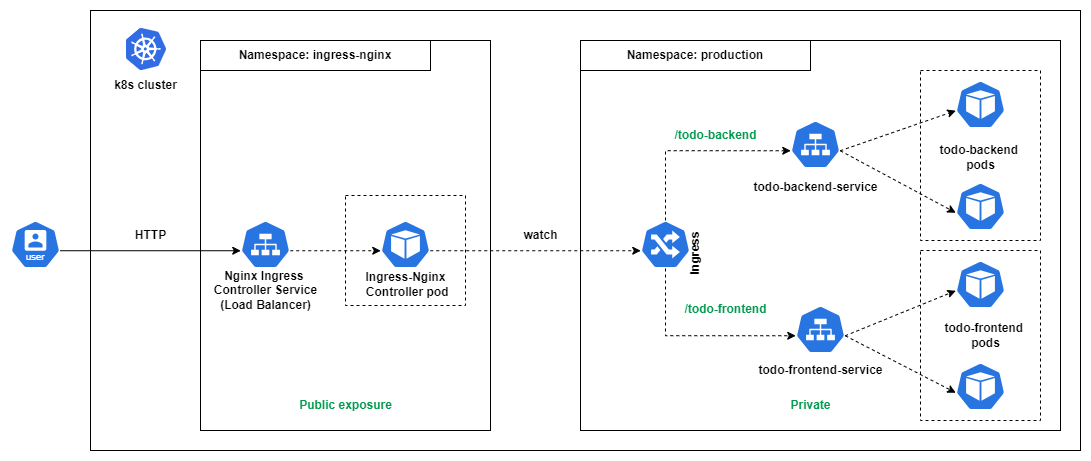

The diagram above was exported from draw.io. Its source (the exported page's mxGraphModel, read from the mxfile embedded in the PNG):
<mxGraphModel dx="1050" dy="621" grid="1" gridSize="10" guides="1" tooltips="1" connect="1" arrows="1" fold="1" page="1" pageScale="1" pageWidth="827" pageHeight="1169" math="0" shadow="0">
  <root>
    <mxCell id="0" />
    <mxCell id="1" parent="0" />
    <mxCell id="hKWNQ9RxquJHhmgD3VgB-1" value="" style="rounded=0;whiteSpace=wrap;html=1;" parent="1" vertex="1">
      <mxGeometry x="280" y="40" width="990" height="440" as="geometry" />
    </mxCell>
    <mxCell id="hKWNQ9RxquJHhmgD3VgB-3" value="" style="editableCssRules=.*;html=1;shape=image;verticalLabelPosition=bottom;labelBackgroundColor=#ffffff;verticalAlign=top;aspect=fixed;imageAspect=0;image=data:image/svg+xml,(base64 omitted: 7556 chars);fontColor=default;direction=south;" parent="1" vertex="1">
      <mxGeometry x="315.005" y="57.894999999999996" width="40" height="42.11" as="geometry" />
    </mxCell>
    <mxCell id="hKWNQ9RxquJHhmgD3VgB-5" value="" style="rounded=0;whiteSpace=wrap;html=1;" parent="1" vertex="1">
      <mxGeometry x="390" y="70" width="290" height="390" as="geometry" />
    </mxCell>
    <mxCell id="hKWNQ9RxquJHhmgD3VgB-6" value="&lt;b&gt;Namespace: ingress-nginx&lt;/b&gt;" style="rounded=0;whiteSpace=wrap;html=1;" parent="1" vertex="1">
      <mxGeometry x="390" y="70" width="230" height="30" as="geometry" />
    </mxCell>
    <mxCell id="hKWNQ9RxquJHhmgD3VgB-8" value="&lt;b&gt;k8s cluster&lt;/b&gt;" style="text;html=1;align=center;verticalAlign=middle;resizable=0;points=[];autosize=1;strokeColor=none;fillColor=none;" parent="1" vertex="1">
      <mxGeometry x="290" y="100" width="90" height="30" as="geometry" />
    </mxCell>
    <mxCell id="hKWNQ9RxquJHhmgD3VgB-9" value="" style="rounded=0;whiteSpace=wrap;html=1;dashed=1;" parent="1" vertex="1">
      <mxGeometry x="535" y="225" width="120" height="110" as="geometry" />
    </mxCell>
    <mxCell id="hKWNQ9RxquJHhmgD3VgB-10" value="" style="aspect=fixed;sketch=0;html=1;dashed=0;whitespace=wrap;verticalLabelPosition=bottom;verticalAlign=top;fillColor=#2875E2;strokeColor=#ffffff;points=[[0.005,0.63,0],[0.1,0.2,0],[0.9,0.2,0],[0.5,0,0],[0.995,0.63,0],[0.72,0.99,0],[0.5,1,0],[0.28,0.99,0]];shape=mxgraph.kubernetes.icon2;prIcon=pod" parent="1" vertex="1">
      <mxGeometry x="570" y="250" width="50" height="48" as="geometry" />
    </mxCell>
    <mxCell id="hKWNQ9RxquJHhmgD3VgB-16" value="" style="aspect=fixed;sketch=0;html=1;dashed=0;whitespace=wrap;verticalLabelPosition=bottom;verticalAlign=top;fillColor=#2875E2;strokeColor=#ffffff;points=[[0.005,0.63,0],[0.1,0.2,0],[0.9,0.2,0],[0.5,0,0],[0.995,0.63,0],[0.72,0.99,0],[0.5,1,0],[0.28,0.99,0]];shape=mxgraph.kubernetes.icon2;prIcon=svc" parent="1" vertex="1">
      <mxGeometry x="430" y="250" width="50" height="48" as="geometry" />
    </mxCell>
    <mxCell id="hKWNQ9RxquJHhmgD3VgB-17" value="&lt;b&gt;Nginx Ingress&amp;nbsp;&lt;/b&gt;&lt;div&gt;&lt;b&gt;Controller Service&lt;/b&gt;&lt;/div&gt;&lt;div&gt;&lt;b&gt;(Load Balancer)&lt;/b&gt;&lt;/div&gt;" style="text;html=1;align=center;verticalAlign=middle;resizable=0;points=[];autosize=1;strokeColor=none;fillColor=none;" parent="1" vertex="1">
      <mxGeometry x="390" y="290" width="130" height="60" as="geometry" />
    </mxCell>
    <mxCell id="hKWNQ9RxquJHhmgD3VgB-29" value="" style="rounded=0;whiteSpace=wrap;html=1;" parent="1" vertex="1">
      <mxGeometry x="770" y="70" width="480" height="390" as="geometry" />
    </mxCell>
    <mxCell id="hKWNQ9RxquJHhmgD3VgB-30" value="&lt;b&gt;Namespace: production&lt;/b&gt;" style="rounded=0;whiteSpace=wrap;html=1;" parent="1" vertex="1">
      <mxGeometry x="770" y="70" width="230" height="30" as="geometry" />
    </mxCell>
    <mxCell id="hKWNQ9RxquJHhmgD3VgB-31" value="&lt;b&gt;Ingress-Nginx&lt;/b&gt;&lt;div&gt;&lt;b&gt;&amp;nbsp;Controller pod&lt;/b&gt;&lt;/div&gt;" style="text;html=1;align=center;verticalAlign=middle;resizable=0;points=[];autosize=1;strokeColor=none;fillColor=none;" parent="1" vertex="1">
      <mxGeometry x="540" y="294" width="110" height="40" as="geometry" />
    </mxCell>
    <mxCell id="hKWNQ9RxquJHhmgD3VgB-33" value="&lt;b&gt;Ingress&lt;/b&gt;" style="text;html=1;align=center;verticalAlign=middle;resizable=0;points=[];autosize=1;strokeColor=none;fillColor=none;rotation=-90;" parent="1" vertex="1">
      <mxGeometry x="850" y="268" width="70" height="30" as="geometry" />
    </mxCell>
    <mxCell id="hKWNQ9RxquJHhmgD3VgB-34" value="" style="aspect=fixed;sketch=0;html=1;dashed=0;whitespace=wrap;verticalLabelPosition=bottom;verticalAlign=top;fillColor=#2875E2;strokeColor=#ffffff;points=[[0.005,0.63,0],[0.1,0.2,0],[0.9,0.2,0],[0.5,0,0],[0.995,0.63,0],[0.72,0.99,0],[0.5,1,0],[0.28,0.99,0]];shape=mxgraph.kubernetes.icon2;prIcon=ing" parent="1" vertex="1">
      <mxGeometry x="830" y="250" width="50" height="48" as="geometry" />
    </mxCell>
    <mxCell id="hKWNQ9RxquJHhmgD3VgB-35" value="" style="aspect=fixed;sketch=0;html=1;dashed=0;whitespace=wrap;verticalLabelPosition=bottom;verticalAlign=top;fillColor=#2875E2;strokeColor=#ffffff;points=[[0.005,0.63,0],[0.1,0.2,0],[0.9,0.2,0],[0.5,0,0],[0.995,0.63,0],[0.72,0.99,0],[0.5,1,0],[0.28,0.99,0]];shape=mxgraph.kubernetes.icon2;prIcon=svc" parent="1" vertex="1">
      <mxGeometry x="980" y="150" width="50" height="48" as="geometry" />
    </mxCell>
    <mxCell id="hKWNQ9RxquJHhmgD3VgB-36" value="" style="aspect=fixed;sketch=0;html=1;dashed=0;whitespace=wrap;verticalLabelPosition=bottom;verticalAlign=top;fillColor=#2875E2;strokeColor=#ffffff;points=[[0.005,0.63,0],[0.1,0.2,0],[0.9,0.2,0],[0.5,0,0],[0.995,0.63,0],[0.72,0.99,0],[0.5,1,0],[0.28,0.99,0]];shape=mxgraph.kubernetes.icon2;prIcon=svc" parent="1" vertex="1">
      <mxGeometry x="985" y="335" width="50" height="48" as="geometry" />
    </mxCell>
    <mxCell id="hKWNQ9RxquJHhmgD3VgB-37" value="&lt;b&gt;todo-backend-service&lt;/b&gt;" style="text;html=1;align=center;verticalAlign=middle;resizable=0;points=[];autosize=1;strokeColor=none;fillColor=none;" parent="1" vertex="1">
      <mxGeometry x="930" y="202" width="150" height="30" as="geometry" />
    </mxCell>
    <mxCell id="hKWNQ9RxquJHhmgD3VgB-38" value="&lt;b&gt;todo-frontend-service&lt;/b&gt;" style="text;html=1;align=center;verticalAlign=middle;resizable=0;points=[];autosize=1;strokeColor=none;fillColor=none;" parent="1" vertex="1">
      <mxGeometry x="935" y="385" width="150" height="30" as="geometry" />
    </mxCell>
    <mxCell id="hKWNQ9RxquJHhmgD3VgB-40" style="edgeStyle=orthogonalEdgeStyle;rounded=0;orthogonalLoop=1;jettySize=auto;html=1;exitX=0.5;exitY=1;exitDx=0;exitDy=0;exitPerimeter=0;entryX=0.005;entryY=0.63;entryDx=0;entryDy=0;entryPerimeter=0;dashed=1;" parent="1" source="hKWNQ9RxquJHhmgD3VgB-34" target="hKWNQ9RxquJHhmgD3VgB-36" edge="1">
      <mxGeometry relative="1" as="geometry" />
    </mxCell>
    <mxCell id="hKWNQ9RxquJHhmgD3VgB-41" style="edgeStyle=orthogonalEdgeStyle;rounded=0;orthogonalLoop=1;jettySize=auto;html=1;exitX=0.5;exitY=0;exitDx=0;exitDy=0;exitPerimeter=0;entryX=0.005;entryY=0.63;entryDx=0;entryDy=0;entryPerimeter=0;dashed=1;" parent="1" source="hKWNQ9RxquJHhmgD3VgB-34" target="hKWNQ9RxquJHhmgD3VgB-35" edge="1">
      <mxGeometry relative="1" as="geometry" />
    </mxCell>
    <mxCell id="hKWNQ9RxquJHhmgD3VgB-42" value="" style="rounded=0;whiteSpace=wrap;html=1;dashed=1;" parent="1" vertex="1">
      <mxGeometry x="1110" y="100" width="120" height="170" as="geometry" />
    </mxCell>
    <mxCell id="hKWNQ9RxquJHhmgD3VgB-44" value="&lt;b&gt;todo-backend&amp;nbsp;&lt;/b&gt;&lt;div&gt;&lt;b&gt;pods&lt;/b&gt;&lt;/div&gt;" style="text;html=1;align=center;verticalAlign=middle;resizable=0;points=[];autosize=1;strokeColor=none;fillColor=none;" parent="1" vertex="1">
      <mxGeometry x="1115" y="167" width="110" height="40" as="geometry" />
    </mxCell>
    <mxCell id="hKWNQ9RxquJHhmgD3VgB-50" value="" style="aspect=fixed;sketch=0;html=1;dashed=0;whitespace=wrap;verticalLabelPosition=bottom;verticalAlign=top;fillColor=#2875E2;strokeColor=#ffffff;points=[[0.005,0.63,0],[0.1,0.2,0],[0.9,0.2,0],[0.5,0,0],[0.995,0.63,0],[0.72,0.99,0],[0.5,1,0],[0.28,0.99,0]];shape=mxgraph.kubernetes.icon2;prIcon=pod" parent="1" vertex="1">
      <mxGeometry x="1145" y="110" width="50" height="48" as="geometry" />
    </mxCell>
    <mxCell id="hKWNQ9RxquJHhmgD3VgB-51" value="" style="aspect=fixed;sketch=0;html=1;dashed=0;whitespace=wrap;verticalLabelPosition=bottom;verticalAlign=top;fillColor=#2875E2;strokeColor=#ffffff;points=[[0.005,0.63,0],[0.1,0.2,0],[0.9,0.2,0],[0.5,0,0],[0.995,0.63,0],[0.72,0.99,0],[0.5,1,0],[0.28,0.99,0]];shape=mxgraph.kubernetes.icon2;prIcon=pod" parent="1" vertex="1">
      <mxGeometry x="1145" y="212" width="50" height="48" as="geometry" />
    </mxCell>
    <mxCell id="hKWNQ9RxquJHhmgD3VgB-52" value="" style="rounded=0;whiteSpace=wrap;html=1;dashed=1;" parent="1" vertex="1">
      <mxGeometry x="1110" y="280" width="120" height="170" as="geometry" />
    </mxCell>
    <mxCell id="hKWNQ9RxquJHhmgD3VgB-53" value="" style="aspect=fixed;sketch=0;html=1;dashed=0;whitespace=wrap;verticalLabelPosition=bottom;verticalAlign=top;fillColor=#2875E2;strokeColor=#ffffff;points=[[0.005,0.63,0],[0.1,0.2,0],[0.9,0.2,0],[0.5,0,0],[0.995,0.63,0],[0.72,0.99,0],[0.5,1,0],[0.28,0.99,0]];shape=mxgraph.kubernetes.icon2;prIcon=pod" parent="1" vertex="1">
      <mxGeometry x="1145" y="290" width="50" height="48" as="geometry" />
    </mxCell>
    <mxCell id="hKWNQ9RxquJHhmgD3VgB-54" value="" style="aspect=fixed;sketch=0;html=1;dashed=0;whitespace=wrap;verticalLabelPosition=bottom;verticalAlign=top;fillColor=#2875E2;strokeColor=#ffffff;points=[[0.005,0.63,0],[0.1,0.2,0],[0.9,0.2,0],[0.5,0,0],[0.995,0.63,0],[0.72,0.99,0],[0.5,1,0],[0.28,0.99,0]];shape=mxgraph.kubernetes.icon2;prIcon=pod" parent="1" vertex="1">
      <mxGeometry x="1145" y="392" width="50" height="48" as="geometry" />
    </mxCell>
    <mxCell id="hKWNQ9RxquJHhmgD3VgB-55" value="&lt;b&gt;todo-frontend&amp;nbsp;&lt;/b&gt;&lt;div&gt;&lt;b&gt;pods&lt;/b&gt;&lt;/div&gt;" style="text;html=1;align=center;verticalAlign=middle;resizable=0;points=[];autosize=1;strokeColor=none;fillColor=none;" parent="1" vertex="1">
      <mxGeometry x="1120" y="345" width="110" height="40" as="geometry" />
    </mxCell>
    <mxCell id="hKWNQ9RxquJHhmgD3VgB-56" style="rounded=0;orthogonalLoop=1;jettySize=auto;html=1;exitX=0.995;exitY=0.63;exitDx=0;exitDy=0;exitPerimeter=0;entryX=0.005;entryY=0.63;entryDx=0;entryDy=0;entryPerimeter=0;dashed=1;" parent="1" source="hKWNQ9RxquJHhmgD3VgB-35" target="hKWNQ9RxquJHhmgD3VgB-50" edge="1">
      <mxGeometry relative="1" as="geometry" />
    </mxCell>
    <mxCell id="hKWNQ9RxquJHhmgD3VgB-57" style="rounded=0;orthogonalLoop=1;jettySize=auto;html=1;exitX=0.995;exitY=0.63;exitDx=0;exitDy=0;exitPerimeter=0;entryX=0.005;entryY=0.63;entryDx=0;entryDy=0;entryPerimeter=0;dashed=1;" parent="1" source="hKWNQ9RxquJHhmgD3VgB-35" target="hKWNQ9RxquJHhmgD3VgB-51" edge="1">
      <mxGeometry relative="1" as="geometry" />
    </mxCell>
    <mxCell id="hKWNQ9RxquJHhmgD3VgB-59" style="rounded=0;orthogonalLoop=1;jettySize=auto;html=1;exitX=0.995;exitY=0.63;exitDx=0;exitDy=0;exitPerimeter=0;entryX=0.005;entryY=0.63;entryDx=0;entryDy=0;entryPerimeter=0;dashed=1;" parent="1" source="hKWNQ9RxquJHhmgD3VgB-36" target="hKWNQ9RxquJHhmgD3VgB-53" edge="1">
      <mxGeometry relative="1" as="geometry" />
    </mxCell>
    <mxCell id="hKWNQ9RxquJHhmgD3VgB-60" style="rounded=0;orthogonalLoop=1;jettySize=auto;html=1;exitX=0.995;exitY=0.63;exitDx=0;exitDy=0;exitPerimeter=0;entryX=0.005;entryY=0.63;entryDx=0;entryDy=0;entryPerimeter=0;dashed=1;" parent="1" source="hKWNQ9RxquJHhmgD3VgB-36" target="hKWNQ9RxquJHhmgD3VgB-54" edge="1">
      <mxGeometry relative="1" as="geometry" />
    </mxCell>
    <mxCell id="hKWNQ9RxquJHhmgD3VgB-66" value="" style="aspect=fixed;sketch=0;html=1;dashed=0;whitespace=wrap;verticalLabelPosition=bottom;verticalAlign=top;fillColor=#2875E2;strokeColor=#ffffff;points=[[0.005,0.63,0],[0.1,0.2,0],[0.9,0.2,0],[0.5,0,0],[0.995,0.63,0],[0.72,0.99,0],[0.5,1,0],[0.28,0.99,0]];shape=mxgraph.kubernetes.icon2;kubernetesLabel=1;prIcon=user" parent="1" vertex="1">
      <mxGeometry x="200" y="250" width="50" height="48" as="geometry" />
    </mxCell>
    <mxCell id="hKWNQ9RxquJHhmgD3VgB-68" value="&lt;b&gt;HTTP&lt;/b&gt;" style="text;html=1;align=center;verticalAlign=middle;resizable=0;points=[];autosize=1;strokeColor=none;fillColor=none;" parent="1" vertex="1">
      <mxGeometry x="315.01" y="250" width="50" height="30" as="geometry" />
    </mxCell>
    <mxCell id="hKWNQ9RxquJHhmgD3VgB-69" value="&lt;b&gt;watch&lt;/b&gt;" style="text;html=1;align=center;verticalAlign=middle;resizable=0;points=[];autosize=1;strokeColor=none;fillColor=none;" parent="1" vertex="1">
      <mxGeometry x="700" y="250" width="60" height="30" as="geometry" />
    </mxCell>
    <mxCell id="hKWNQ9RxquJHhmgD3VgB-70" value="&lt;b&gt;&lt;font style=&quot;color: rgb(0, 153, 77);&quot;&gt;/todo-backend&lt;/font&gt;&lt;/b&gt;" style="text;html=1;align=center;verticalAlign=middle;resizable=0;points=[];autosize=1;strokeColor=none;fillColor=none;" parent="1" vertex="1">
      <mxGeometry x="850" y="150" width="110" height="30" as="geometry" />
    </mxCell>
    <mxCell id="LDYPvxSE3oR9Dy1CMyVi-1" value="&lt;b&gt;&lt;font style=&quot;color: rgb(0, 153, 77);&quot;&gt;/todo-frontend&lt;/font&gt;&lt;/b&gt;" style="text;html=1;align=center;verticalAlign=middle;resizable=0;points=[];autosize=1;strokeColor=none;fillColor=none;" parent="1" vertex="1">
      <mxGeometry x="860" y="324" width="110" height="30" as="geometry" />
    </mxCell>
    <mxCell id="LDYPvxSE3oR9Dy1CMyVi-5" style="rounded=0;orthogonalLoop=1;jettySize=auto;html=1;exitX=0.995;exitY=0.63;exitDx=0;exitDy=0;exitPerimeter=0;entryX=0.005;entryY=0.63;entryDx=0;entryDy=0;entryPerimeter=0;dashed=1;" parent="1" source="hKWNQ9RxquJHhmgD3VgB-16" target="hKWNQ9RxquJHhmgD3VgB-10" edge="1">
      <mxGeometry relative="1" as="geometry" />
    </mxCell>
    <mxCell id="LDYPvxSE3oR9Dy1CMyVi-8" style="rounded=0;orthogonalLoop=1;jettySize=auto;html=1;exitX=0.995;exitY=0.63;exitDx=0;exitDy=0;exitPerimeter=0;entryX=0.005;entryY=0.63;entryDx=0;entryDy=0;entryPerimeter=0;dashed=1;" parent="1" source="hKWNQ9RxquJHhmgD3VgB-10" target="hKWNQ9RxquJHhmgD3VgB-34" edge="1">
      <mxGeometry relative="1" as="geometry" />
    </mxCell>
    <mxCell id="LDYPvxSE3oR9Dy1CMyVi-10" style="edgeStyle=orthogonalEdgeStyle;rounded=0;orthogonalLoop=1;jettySize=auto;html=1;exitX=0.995;exitY=0.63;exitDx=0;exitDy=0;exitPerimeter=0;entryX=0.005;entryY=0.63;entryDx=0;entryDy=0;entryPerimeter=0;" parent="1" source="hKWNQ9RxquJHhmgD3VgB-66" target="hKWNQ9RxquJHhmgD3VgB-16" edge="1">
      <mxGeometry relative="1" as="geometry" />
    </mxCell>
    <mxCell id="LDYPvxSE3oR9Dy1CMyVi-12" value="&lt;font color=&quot;#00994d&quot;&gt;&lt;b&gt;Public exposure&lt;/b&gt;&lt;/font&gt;" style="text;html=1;align=center;verticalAlign=middle;resizable=0;points=[];autosize=1;strokeColor=none;fillColor=none;" parent="1" vertex="1">
      <mxGeometry x="475" y="420" width="120" height="30" as="geometry" />
    </mxCell>
    <mxCell id="LDYPvxSE3oR9Dy1CMyVi-13" value="&lt;font color=&quot;#00994d&quot;&gt;&lt;b&gt;Private&lt;/b&gt;&lt;/font&gt;" style="text;html=1;align=center;verticalAlign=middle;resizable=0;points=[];autosize=1;strokeColor=none;fillColor=none;" parent="1" vertex="1">
      <mxGeometry x="970" y="420" width="60" height="30" as="geometry" />
    </mxCell>
  </root>
</mxGraphModel>